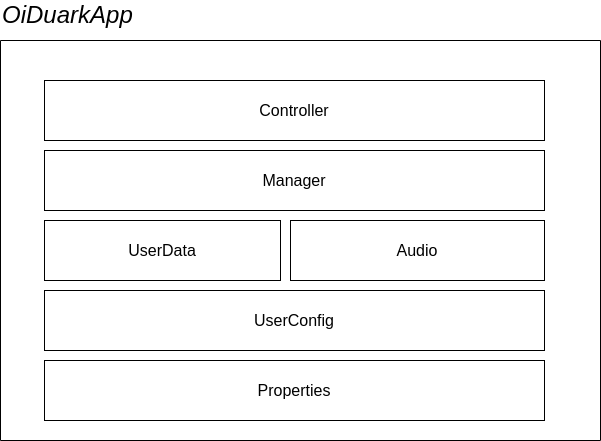

The diagram above was exported from draw.io. Its source (the exported page's mxGraphModel, read from the mxfile embedded in the PNG):
<mxGraphModel dx="1374" dy="799" grid="1" gridSize="10" guides="1" tooltips="1" connect="1" arrows="1" fold="1" page="1" pageScale="1" pageWidth="827" pageHeight="1169" math="0" shadow="0">
  <root>
    <mxCell id="0" />
    <mxCell id="1" parent="0" />
    <mxCell id="idC_SR9iLxh3IhE9b_kO-1" value="" style="swimlane;startSize=0;" parent="1" vertex="1">
      <mxGeometry x="120" y="160" width="600" height="400" as="geometry">
        <mxRectangle x="120" y="180" width="50" height="40" as="alternateBounds" />
      </mxGeometry>
    </mxCell>
    <mxCell id="idC_SR9iLxh3IhE9b_kO-2" value="Properties" style="rounded=0;whiteSpace=wrap;html=1;fontSize=16;" parent="idC_SR9iLxh3IhE9b_kO-1" vertex="1">
      <mxGeometry x="44" y="320" width="500" height="60" as="geometry" />
    </mxCell>
    <mxCell id="idC_SR9iLxh3IhE9b_kO-3" value="UserConfig" style="rounded=0;whiteSpace=wrap;html=1;fontSize=16;" parent="idC_SR9iLxh3IhE9b_kO-1" vertex="1">
      <mxGeometry x="44" y="250" width="500" height="60" as="geometry" />
    </mxCell>
    <mxCell id="idC_SR9iLxh3IhE9b_kO-4" value="UserData" style="rounded=0;whiteSpace=wrap;html=1;fontSize=16;" parent="idC_SR9iLxh3IhE9b_kO-1" vertex="1">
      <mxGeometry x="44" y="180" width="236" height="60" as="geometry" />
    </mxCell>
    <mxCell id="idC_SR9iLxh3IhE9b_kO-5" value="Manager" style="rounded=0;whiteSpace=wrap;html=1;fontSize=16;" parent="idC_SR9iLxh3IhE9b_kO-1" vertex="1">
      <mxGeometry x="44" y="110" width="500" height="60" as="geometry" />
    </mxCell>
    <mxCell id="idC_SR9iLxh3IhE9b_kO-6" value="Controller" style="rounded=0;whiteSpace=wrap;html=1;fontSize=16;" parent="idC_SR9iLxh3IhE9b_kO-1" vertex="1">
      <mxGeometry x="44" y="40" width="500" height="60" as="geometry" />
    </mxCell>
    <mxCell id="idC_SR9iLxh3IhE9b_kO-9" value="Audio" style="rounded=0;whiteSpace=wrap;html=1;fontSize=16;" parent="idC_SR9iLxh3IhE9b_kO-1" vertex="1">
      <mxGeometry x="290" y="180" width="254" height="60" as="geometry" />
    </mxCell>
    <mxCell id="idC_SR9iLxh3IhE9b_kO-7" value="OiDuarkApp" style="text;html=1;align=left;verticalAlign=middle;resizable=0;points=[];autosize=1;strokeColor=none;fillColor=none;fontSize=24;fontStyle=2" parent="1" vertex="1">
      <mxGeometry x="120" y="120" width="150" height="30" as="geometry" />
    </mxCell>
  </root>
</mxGraphModel>